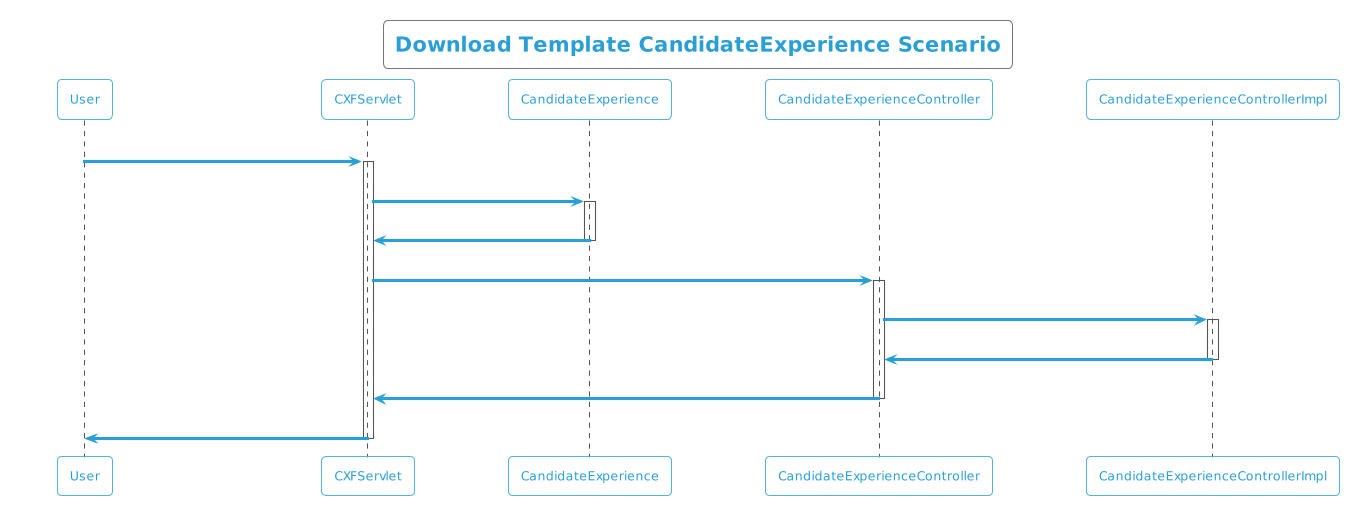

The diagram above was rendered by PlantUML. Its source (embedded in the PNG):
@startuml
!theme cyborg-outline
title  Download Template CandidateExperience Scenario
participant User
User -> CXFServlet: CandidateExperience
activate CXFServlet
CXFServlet -> CandidateExperience: << downloadTemplate >>
activate CandidateExperience
CandidateExperience -> CXFServlet: << instance >>
deactivate CandidateExperience
CXFServlet -> CandidateExperienceController: downloadTemplate(:String fileName)
activate CandidateExperienceController
CandidateExperienceController -> CandidateExperienceControllerImpl: ResponseBuilder(workbook,fileName)
activate CandidateExperienceControllerImpl
CandidateExperienceControllerImpl -> CandidateExperienceController: response(:ResponseEntity)
deactivate CandidateExperienceControllerImpl
CandidateExperienceController -> CXFServlet: << CandidateExperience  >>
deactivate CandidateExperienceController
CXFServlet -> User: marshalled CandidateExperience XML
deactivate CXFServlet
@enduml